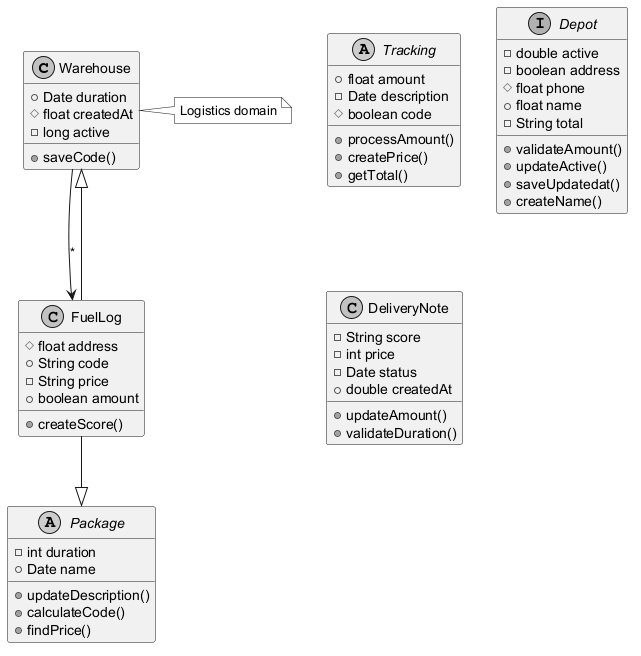

The diagram above was rendered by PlantUML. Its source (embedded in the PNG):
@startuml
skinparam monochrome true
class Warehouse {
  +Date duration
  #float createdAt
  -long active
  +saveCode()
}
class FuelLog {
  #float address
  +String code
  -String price
  +boolean amount
  +createScore()
}
abstract class Tracking {
  +float amount
  -Date description
  #boolean code
  +processAmount()
  +createPrice()
  +getTotal()
}
abstract class Package {
  -int duration
  +Date name
  +updateDescription()
  +calculateCode()
  +findPrice()
}
interface Depot {
  -double active
  -boolean address
  #float phone
  +float name
  -String total
  +validateAmount()
  +updateActive()
  +saveUpdatedat()
  +createName()
}
class DeliveryNote {
  -String score
  -int price
  -Date status
  +double createdAt
  +updateAmount()
  +validateDuration()
}
FuelLog --|> Warehouse
Warehouse --> FuelLog : "*"
FuelLog --|> Package
note right of Warehouse : Logistics domain
@enduml